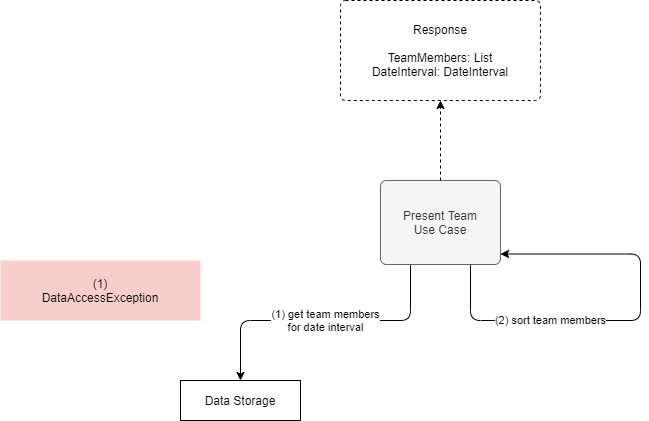

The diagram above was exported from draw.io. Its source (the exported page's mxGraphModel, read from the mxfile embedded in the PNG):
<mxGraphModel dx="1422" dy="822" grid="1" gridSize="10" guides="1" tooltips="1" connect="1" arrows="1" fold="1" page="1" pageScale="1" pageWidth="1169" pageHeight="827" math="0" shadow="0">
  <root>
    <mxCell id="0" />
    <mxCell id="1" parent="0" />
    <mxCell id="kyovSMWJlkobpRYDvBvK-3" value="(1) get team members&lt;br&gt;for date interval" style="edgeStyle=orthogonalEdgeStyle;rounded=1;orthogonalLoop=1;jettySize=auto;html=1;exitX=0.25;exitY=1;exitDx=0;exitDy=0;entryX=0.5;entryY=0;entryDx=0;entryDy=0;" parent="1" source="rtsRQ_iXNHwtSSvLNC1H-1" target="kyovSMWJlkobpRYDvBvK-2" edge="1">
      <mxGeometry x="-0.0127" relative="1" as="geometry">
        <Array as="points">
          <mxPoint x="590" y="420" />
          <mxPoint x="420" y="420" />
        </Array>
        <mxPoint as="offset" />
      </mxGeometry>
    </mxCell>
    <mxCell id="kyovSMWJlkobpRYDvBvK-6" value="(2) sort team members" style="edgeStyle=orthogonalEdgeStyle;rounded=1;orthogonalLoop=1;jettySize=auto;html=1;exitX=0.75;exitY=1;exitDx=0;exitDy=0;entryX=1;entryY=0.875;entryDx=0;entryDy=0;" parent="1" source="rtsRQ_iXNHwtSSvLNC1H-1" target="rtsRQ_iXNHwtSSvLNC1H-1" edge="1">
      <mxGeometry x="-0.3711" relative="1" as="geometry">
        <Array as="points">
          <mxPoint x="650" y="420" />
          <mxPoint x="820" y="420" />
          <mxPoint x="820" y="354" />
        </Array>
        <mxPoint x="820" y="484" as="targetPoint" />
        <mxPoint as="offset" />
      </mxGeometry>
    </mxCell>
    <mxCell id="rtsRQ_iXNHwtSSvLNC1H-1" value="Present Team&lt;br&gt;Use Case" style="rounded=1;whiteSpace=wrap;html=1;points=[&#10;[0,0],[0.125,0],[0.25,0],[0.375,0],[0.5,0],[0.625,0],[0.75,0],[0.875,0],&#10;[1,0],[1,0.125],[1,0.25],[1,0.375],[1,0.5],[1,0.625],[1,0.75],[1,0.875],&#10;[1,1],[0.875,1],[0.75,1],[0.625,1],[0.5,1],[0.375,1],[0.25,1],[0.125,1],&#10;[0,1],[0,0.875],[0,0.75],[0,0.625],[0,0.5],[0,0.375],[0,0.25],[0,0.125]&#10;];fillColor=#f5f5f5;strokeColor=#666666;fontColor=#333333;arcSize=7;" parent="1" vertex="1">
      <mxGeometry x="560" y="280" width="120" height="84" as="geometry" />
    </mxCell>
    <mxCell id="kyovSMWJlkobpRYDvBvK-2" value="Data Storage" style="rounded=0;whiteSpace=wrap;html=1;points=[&#10;[0,0],[0.125,0],[0.25,0],[0.375,0],[0.5,0],[0.625,0],[0.75,0],[0.875,0],&#10;[1,0],[1,0.125],[1,0.25],[1,0.375],[1,0.5],[1,0.625],[1,0.75],[1,0.875],&#10;[1,1],[0.875,1],[0.75,1],[0.625,1],[0.5,1],[0.375,1],[0.25,1],[0.125,1],&#10;[0,1],[0,0.875],[0,0.75],[0,0.625],[0,0.5],[0,0.375],[0,0.25],[0,0.125]&#10;]" parent="1" vertex="1">
      <mxGeometry x="360" y="480" width="120" height="40" as="geometry" />
    </mxCell>
    <mxCell id="7aEP6cyoN8Wb8dWTqzyc-1" style="edgeStyle=orthogonalEdgeStyle;rounded=0;orthogonalLoop=1;jettySize=auto;html=1;exitX=0.5;exitY=0;exitDx=0;exitDy=0;entryX=0.5;entryY=1;entryDx=0;entryDy=0;dashed=1;" edge="1" parent="1" target="7aEP6cyoN8Wb8dWTqzyc-2" source="rtsRQ_iXNHwtSSvLNC1H-1">
      <mxGeometry relative="1" as="geometry">
        <mxPoint x="620" y="280" as="sourcePoint" />
        <mxPoint x="740" y="360" as="targetPoint" />
      </mxGeometry>
    </mxCell>
    <mxCell id="7aEP6cyoN8Wb8dWTqzyc-2" value="Response&lt;br&gt;&lt;br&gt;TeamMembers: List&lt;br&gt;DateInterval: DateInterval" style="rounded=1;whiteSpace=wrap;html=1;dashed=1;arcSize=5;" vertex="1" parent="1">
      <mxGeometry x="520" y="100" width="200" height="100" as="geometry" />
    </mxCell>
    <mxCell id="7aEP6cyoN8Wb8dWTqzyc-3" value="(1)&lt;br&gt;DataAccessException" style="rounded=0;whiteSpace=wrap;html=1;fillColor=#f8cecc;strokeColor=none;" vertex="1" parent="1">
      <mxGeometry x="180" y="360" width="200" height="60" as="geometry" />
    </mxCell>
  </root>
</mxGraphModel>